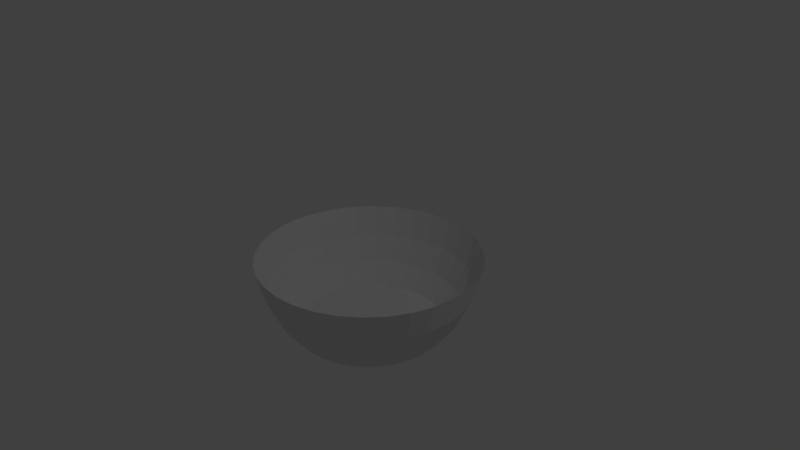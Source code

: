 # Source: Bowl.blend  (saved by Blender 2.79.0; exported with 4.5.12 LTS)
import bpy
from mathutils import Matrix  # noqa: F401  (used for matrix-valued properties, if any)

bpy.ops.wm.read_factory_settings(use_empty=True)
scene = bpy.context.scene
scene.name = 'Scene'

# ---- collections
col_collection_1 = bpy.data.collections.new('Collection 1'); scene.collection.children.link(col_collection_1)

# ---- world
world_world = bpy.data.worlds.new('World'); scene.world = world_world
world_world.color = (0.05088, 0.05088, 0.05088)
world_world.use_sun_shadow = False
world_world.sun_shadow_jitter_overblur = 0.0
world_world.cycles.sampling_method = 'MANUAL'

# ---- cameras
cam_camera = bpy.data.cameras.new('Camera')
cam_camera.clip_end = 100.0
cam_camera.lens = 35.0
cam_camera.sensor_width = 32.0
cam_camera.sensor_height = 18.0
cam_camera.ortho_scale = 7.314
cam_camera.dof.focus_distance = 0.0
cam_camera.dof.aperture_fstop = 128.0

# ---- lights
light_lamp = bpy.data.lights.new('Lamp', 'POINT')
light_lamp.transmission_factor = 0.0
light_lamp.cutoff_distance = 30.0
light_lamp.energy = 100.0
light_lamp.shadow_buffer_clip_start = 1.001
light_lamp.shadow_soft_size = 0.1
light_lamp.shadow_maximum_resolution = 0.006
light_lamp.use_absolute_resolution = True

# ---- meshes
me_cylinder = bpy.data.meshes.new('Cylinder')
me_cylinder.from_pydata([(0.0, 1.0, -1.053), (0.1951, 0.9808, -1.053), (0.3827, 0.9239, -1.053), (0.5556, 0.8315, -1.053), (0.7071, 0.7071, -1.053), (0.8315, 0.5556, -1.053), (0.9239, 0.3827, -1.053), (0.9808, 0.1951, -1.053), (1.0, 7.55e-08, -1.053), (0.9808, -0.1951, -1.053), (0.9239, -0.3827, -1.053), (0.8315, -0.5556, -1.053), (0.7071, -0.7071, -1.053), (0.5556, -0.8315, -1.053), (0.3827, -0.9239, -1.053), (0.1951, -0.9808, -1.053), (-3.258e-07, -1.0, -1.053), (-0.1951, -0.9808, -1.053), (-0.3827, -0.9239, -1.053), (-0.5556, -0.8315, -1.053), (-0.7071, -0.7071, -1.053), (-0.8315, -0.5556, -1.053), (-0.9239, -0.3827, -1.053), (-0.9808, -0.1951, -1.053), (-1.0, 9.656e-07, -1.053), (-0.9808, 0.1951, -1.053), (-0.9239, 0.3827, -1.053), (-0.8315, 0.5556, -1.053), (-0.7071, 0.7071, -1.053), (-0.5556, 0.8315, -1.053), (-0.3827, 0.9239, -1.053), (-0.1951, 0.9808, -1.053), (0.2898, 1.457, -0.02309), (-4.572e-08, 1.485, -0.02309), (0.5685, 1.372, -0.02309), (0.8253, 1.235, -0.02309), (1.05, 1.05, -0.02309), (1.235, 0.8253, -0.02309), (1.372, 0.5685, -0.02309), (1.457, 0.2898, -0.02309), (1.485, -2.824e-08, -0.02309), (1.457, -0.2898, -0.02309), (1.372, -0.5685, -0.02309), (1.235, -0.8253, -0.02309), (1.05, -1.05, -0.02309), (0.8253, -1.235, -0.02309), (0.5685, -1.372, -0.02309), (0.2898, -1.457, -0.02309), (-5.298e-07, -1.485, -0.02309), (-0.2898, -1.457, -0.02309), (-0.5685, -1.372, -0.02309), (-0.8253, -1.235, -0.02309), (-1.05, -1.05, -0.02309), (-1.235, -0.8253, -0.02309), (-1.372, -0.5685, -0.02309), (-1.457, -0.2898, -0.02309), (-1.485, 1.294e-06, -0.02309), (-1.457, 0.2898, -0.02309), (-1.372, 0.5685, -0.02309), (-1.235, 0.8253, -0.02309), (-1.05, 1.05, -0.02309), (-0.8253, 1.235, -0.02309), (-0.5685, 1.372, -0.02309), (-0.2898, 1.457, -0.02309), (0.238, -1.196, -0.7747), (0.1951, -0.9808, -1.053), (0.4668, -1.127, -0.7747), (0.3827, -0.9239, -1.053), (0.6777, -1.014, -0.7747), (0.5556, -0.8315, -1.053), (0.8625, -0.8625, -0.7747), (0.7071, -0.7071, -1.053), (1.014, -0.6777, -0.7747), (0.8315, -0.5556, -1.053), (1.127, -0.4668, -0.7747), (0.9239, -0.3827, -1.053), (1.196, -0.238, -0.7747), (0.9808, -0.1951, -1.053), (1.22, 2.946e-08, -0.7747), (1.0, 7.55e-08, -1.053), (1.196, 0.238, -0.7747), (0.9808, 0.1951, -1.053), (1.127, 0.4668, -0.7747), (0.9239, 0.3827, -1.053), (1.014, 0.6777, -0.7747), (0.8315, 0.5556, -1.053), (0.8625, 0.8625, -0.7747), (0.7071, 0.7071, -1.053), (0.6777, 1.014, -0.7747), (0.5556, 0.8315, -1.053), (0.4668, 1.127, -0.7747), (0.3827, 0.9239, -1.053), (-2.61e-08, 1.22, -0.7747), (0.238, 1.196, -0.7747), (0.1951, 0.9808, -1.053), (0.0, 1.0, -1.053), (-3.258e-07, -1.0, -1.053), (-4.235e-07, -1.22, -0.7747), (-0.1951, -0.9808, -1.053), (-0.238, -1.196, -0.7747), (-0.3827, -0.9239, -1.053), (-0.4668, -1.127, -0.7747), (-0.5556, -0.8315, -1.053), (-0.6777, -1.014, -0.7747), (-0.7071, -0.7071, -1.053), (-0.8625, -0.8625, -0.7747), (-0.8315, -0.5556, -1.053), (-1.014, -0.6777, -0.7747), (-0.9239, -0.3827, -1.053), (-1.127, -0.4668, -0.7747), (-0.9808, -0.1951, -1.053), (-1.196, -0.238, -0.7747), (-1.0, 9.656e-07, -1.053), (-1.22, 1.115e-06, -0.7747), (-0.9808, 0.1951, -1.053), (-1.196, 0.238, -0.7747), (-0.9239, 0.3827, -1.053), (-1.127, 0.4668, -0.7747), (-0.8315, 0.5556, -1.053), (-1.014, 0.6777, -0.7747), (-0.7071, 0.7071, -1.053), (-0.8625, 0.8625, -0.7747), (-0.5556, 0.8315, -1.053), (-0.6777, 1.014, -0.7747), (-0.3827, 0.9239, -1.053), (-0.4668, 1.127, -0.7747), (-0.1951, 0.9808, -1.053), (-0.238, 1.196, -0.7747), (0.2685, 1.35, -0.4362), (-3.842e-08, 1.376, -0.4362), (0.5267, 1.272, -0.4362), (0.7646, 1.144, -0.4362), (0.9732, 0.9732, -0.4362), (1.144, 0.7646, -0.4362), (1.272, 0.5267, -0.4362), (1.35, 0.2685, -0.4362), (1.376, -2.608e-09, -0.4362), (1.35, -0.2685, -0.4362), (1.272, -0.5267, -0.4362), (1.144, -0.7646, -0.4362), (0.9732, -0.9732, -0.4362), (0.7646, -1.144, -0.4362), (0.5267, -1.272, -0.4362), (0.2685, -1.35, -0.4362), (-4.869e-07, -1.376, -0.4362), (-0.2685, -1.35, -0.4362), (-0.5267, -1.272, -0.4362), (-0.7646, -1.144, -0.4362), (-0.9732, -0.9732, -0.4362), (-1.144, -0.7646, -0.4362), (-1.272, -0.5267, -0.4362), (-1.35, -0.2685, -0.4362), (-1.376, 1.222e-06, -0.4362), (-1.35, 0.2685, -0.4362), (-1.272, 0.5267, -0.4362), (-1.144, 0.7646, -0.4362), (-0.9732, 0.9732, -0.4362), (-0.7646, 1.144, -0.4362), (-0.5267, 1.272, -0.4362), (-0.2685, 1.35, -0.4362), (0.2898, 1.457, -0.02309), (-4.572e-08, 1.485, -0.02309), (0.5685, 1.372, -0.02309), (0.8253, 1.235, -0.02309), (1.05, 1.05, -0.02309), (1.235, 0.8253, -0.02309), (1.372, 0.5685, -0.02309), (1.457, 0.2898, -0.02309), (1.485, -2.824e-08, -0.02309), (1.457, -0.2898, -0.02309), (1.372, -0.5685, -0.02309), (1.235, -0.8253, -0.02309), (1.05, -1.05, -0.02309), (0.8253, -1.235, -0.02309), (0.5685, -1.372, -0.02309), (0.2898, -1.457, -0.02309), (-5.298e-07, -1.485, -0.02309), (-0.2898, -1.457, -0.02309), (-0.5685, -1.372, -0.02309), (-0.8253, -1.235, -0.02309), (-1.05, -1.05, -0.02309), (-1.235, -0.8253, -0.02309), (-1.372, -0.5685, -0.02309), (-1.457, -0.2898, -0.02309), (-1.485, 1.294e-06, -0.02309), (-1.457, 0.2898, -0.02309), (-1.372, 0.5685, -0.02309), (-1.235, 0.8253, -0.02309), (-1.05, 1.05, -0.02309), (-0.8253, 1.235, -0.02309), (-0.5685, 1.372, -0.02309), (-0.2898, 1.457, -0.02309)], [], [(2, 1, 94, 91), (0, 1, 2, 3, 4, 5, 6, 7, 8, 9, 10, 11, 12, 13, 14, 15, 16, 17, 18, 19, 20, 21, 22, 23, 24, 25, 26, 27, 28, 29, 30, 31), (32, 34, 162, 160), (59, 60, 188, 187), (28, 27, 118, 120), (33, 32, 160, 161), (19, 18, 100, 102), (58, 59, 187, 186), (10, 9, 77, 75), (57, 58, 186, 185), (56, 57, 185, 184), (27, 26, 116, 118), (1, 0, 95, 94), (18, 17, 98, 100), (55, 56, 184, 183), (9, 8, 79, 77), (54, 55, 183, 182), (53, 54, 182, 181), (26, 25, 114, 116), (17, 16, 96, 98), (52, 53, 181, 180), (8, 7, 81, 79), (51, 52, 180, 179), (50, 51, 179, 178), (25, 24, 112, 114), (49, 50, 178, 177), (16, 15, 65, 96), (7, 6, 83, 81), (48, 49, 177, 176), (47, 48, 176, 175), (24, 23, 110, 112), (46, 47, 175, 174), (15, 14, 67, 65), (6, 5, 85, 83), (126, 127, 92, 95), (45, 46, 174, 173), (0, 31, 126, 95), (44, 45, 173, 172), (23, 22, 108, 110), (43, 44, 172, 171), (14, 13, 69, 67), (5, 4, 87, 85), (42, 43, 171, 170), (31, 30, 124, 126), (41, 42, 170, 169), (22, 21, 106, 108), (13, 12, 71, 69), (40, 41, 169, 168), (4, 3, 89, 87), (39, 40, 168, 167), (30, 29, 122, 124), (38, 39, 167, 166), (21, 20, 104, 106), (37, 38, 166, 165), (12, 11, 73, 71), (63, 33, 161, 191), (3, 2, 91, 89), (36, 37, 165, 164), (62, 63, 191, 190), (29, 28, 120, 122), (35, 36, 164, 163), (20, 19, 102, 104), (61, 62, 190, 189), (34, 35, 163, 162), (11, 10, 75, 73), (60, 61, 189, 188), (124, 125, 127, 126), (88, 90, 130, 131), (122, 123, 125, 124), (120, 121, 123, 122), (118, 119, 121, 120), (116, 117, 119, 118), (114, 115, 117, 116), (112, 113, 115, 114), (110, 111, 113, 112), (108, 109, 111, 110), (106, 107, 109, 108), (104, 105, 107, 106), (102, 103, 105, 104), (100, 101, 103, 102), (98, 99, 101, 100), (96, 97, 99, 98), (65, 64, 97, 96), (67, 66, 64, 65), (69, 68, 66, 67), (71, 70, 68, 69), (73, 72, 70, 71), (75, 74, 72, 73), (77, 76, 74, 75), (79, 78, 76, 77), (81, 80, 78, 79), (83, 82, 80, 81), (85, 84, 82, 83), (87, 86, 84, 85), (89, 88, 86, 87), (91, 90, 88, 89), (94, 93, 90, 91), (95, 92, 93, 94), (148, 147, 179, 180), (70, 72, 139, 140), (107, 105, 148, 149), (125, 123, 157, 158), (78, 80, 135, 136), (99, 97, 144, 145), (117, 115, 153, 154), (86, 88, 131, 132), (68, 70, 140, 141), (109, 107, 149, 150), (127, 125, 158, 159), (76, 78, 136, 137), (101, 99, 145, 146), (119, 117, 154, 155), (84, 86, 132, 133), (66, 68, 141, 142), (111, 109, 150, 151), (93, 92, 129, 128), (92, 127, 159, 129), (74, 76, 137, 138), (103, 101, 146, 147), (121, 119, 155, 156), (82, 84, 133, 134), (64, 66, 142, 143), (113, 111, 151, 152), (90, 93, 128, 130), (72, 74, 138, 139), (105, 103, 147, 148), (123, 121, 156, 157), (80, 82, 134, 135), (97, 64, 143, 144), (115, 113, 152, 153), (135, 134, 166, 167), (149, 148, 180, 181), (136, 135, 167, 168), (150, 149, 181, 182), (137, 136, 168, 169), (151, 150, 182, 183), (138, 137, 169, 170), (152, 151, 183, 184), (139, 138, 170, 171), (153, 152, 184, 185), (140, 139, 171, 172), (154, 153, 185, 186), (141, 140, 172, 173), (155, 154, 186, 187), (142, 141, 173, 174), (128, 129, 161, 160), (156, 155, 187, 188), (143, 142, 174, 175), (130, 128, 160, 162), (157, 156, 188, 189), (144, 143, 175, 176), (131, 130, 162, 163), (158, 157, 189, 190), (145, 144, 176, 177), (132, 131, 163, 164), (159, 158, 190, 191), (146, 145, 177, 178), (133, 132, 164, 165), (129, 159, 191, 161), (147, 146, 178, 179), (134, 133, 165, 166)])
me_cylinder.use_remesh_preserve_volume = False
me_cylinder.use_remesh_preserve_attributes = False
me_cylinder.use_mirror_vertex_groups = False
me_cylinder.update()

# ---- objects
ob_cylinder = bpy.data.objects.new('Cylinder', me_cylinder)
ob_lamp = bpy.data.objects.new('Lamp', light_lamp)
ob_camera = bpy.data.objects.new('Camera', cam_camera)

# ---- transforms, parenting, visibility, modifiers, constraints
ob_cylinder.location = (0.0, 0.0, 0.0)
ob_cylinder.lineart.crease_threshold = 0.0
ob_lamp.location = (4.076, 1.005, 5.904)
ob_lamp.rotation_euler = (0.6503, 0.05522, 1.866)
ob_lamp.lock_rotations_4d = False
ob_lamp.empty_display_type = 'ARROWS'
ob_lamp.color = (0.0, 0.0, 0.0, 0.0)
ob_lamp.lineart.crease_threshold = 0.0
ob_camera.location = (7.481, -6.508, 5.344)
ob_camera.rotation_euler = (1.109, 0.0, 0.8149)
ob_camera.lock_rotations_4d = False
ob_camera.empty_display_type = 'ARROWS'
ob_camera.color = (0.0, 0.0, 0.0, 0.0)
ob_camera.display_type = 'WIRE'
ob_camera.lineart.crease_threshold = 0.0

# ---- collection membership
col_collection_1.objects.link(ob_cylinder)
col_collection_1.objects.link(ob_lamp)
col_collection_1.objects.link(ob_camera)

# ---- scene / render settings (as saved in the file)
scene.camera = ob_camera
scene.frame_start = 1; scene.frame_end = 250; scene.frame_set(1)
scene.render.engine = 'BLENDER_EEVEE_NEXT'
scene.render.resolution_percentage = 50
scene.render.dither_intensity = 0.0
scene.cycles.use_denoising = False
scene.cycles.samples = 128
scene.cycles.sampling_pattern = 'TABULATED_SOBOL'
scene.cycles.use_adaptive_sampling = False
scene.cycles.use_light_tree = False
scene.cycles.blur_glossy = 0.0
scene.cycles.sample_clamp_indirect = 0.0
scene.view_settings.view_transform = 'Standard'
bpy.context.view_layer.update()
